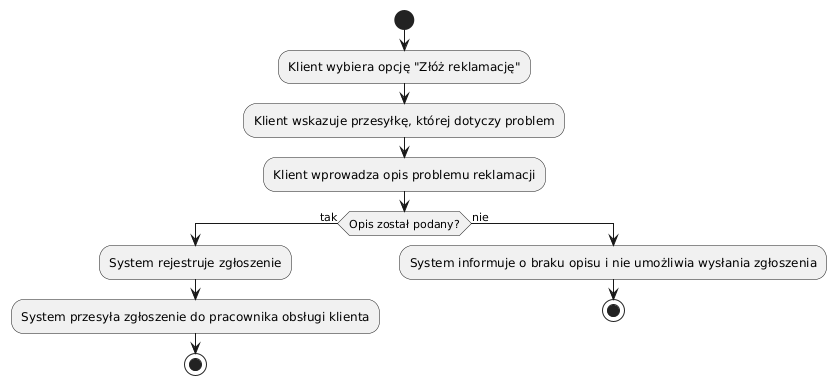

The diagram above was rendered by PlantUML. Its source (embedded in the PNG):
@startuml
start

:Klient wybiera opcję "Złóż reklamację";
:Klient wskazuje przesyłkę, której dotyczy problem;
:Klient wprowadza opis problemu reklamacji;

if (Opis został podany?) then (tak)
  :System rejestruje zgłoszenie;
  :System przesyła zgłoszenie do pracownika obsługi klienta;
  stop
else (nie)
  :System informuje o braku opisu i nie umożliwia wysłania zgłoszenia;
  stop
endif
@enduml